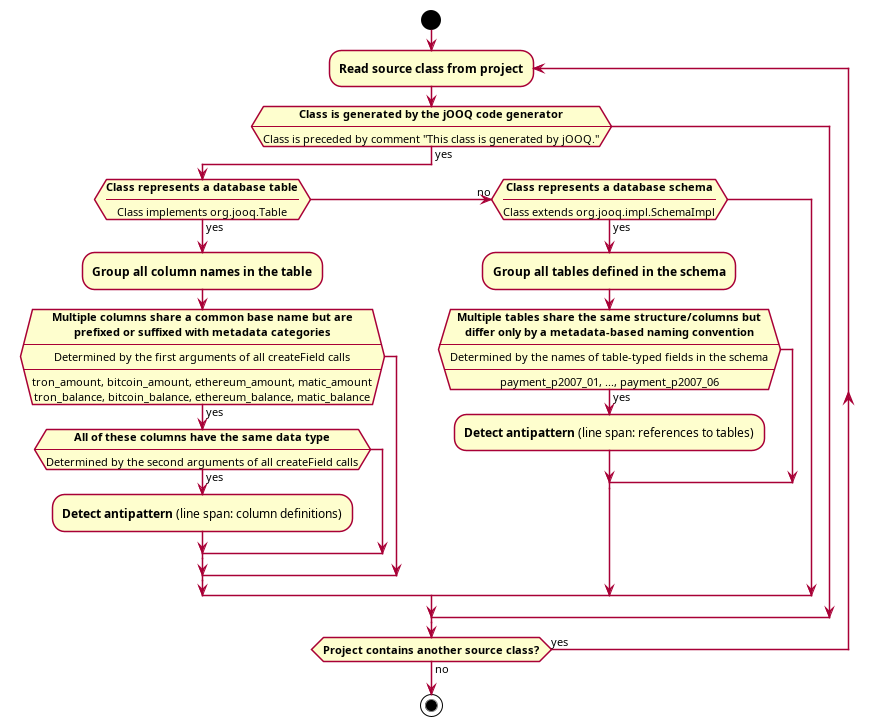

The diagram above was rendered by PlantUML. Its source (embedded in the PNG):
@startuml metadata-tribbles
skinparam shadowing false
skinparam ConditionEndStyle hline
skinparam defaultTextAlignment center
start

repeat :**Read source class from project**;
    if (**Class is generated by the jOOQ code generator**\n----\nClass is preceded by comment "This class is generated by jOOQ.") then (yes)
        if (**Class represents a database table**\n----\nClass implements org.jooq.Table) then (yes)
            :**Group all column names in the table**;
            if (**Multiple columns share a common base name but are**\n**prefixed or suffixed with metadata categories**\n----\nDetermined by the first arguments of all createField calls\n----\ntron_amount, bitcoin_amount, ethereum_amount, matic_amount\ntron_balance, bitcoin_balance, ethereum_balance, matic_balance) then (yes)
                if (**All of these columns have the same data type**\n----\nDetermined by the second arguments of all createField calls) then (yes)
                    :**Detect antipattern** (line span: column definitions);
                endif
            endif

        (no) elseif (**Class represents a database schema**\n----\nClass extends org.jooq.impl.SchemaImpl) then (yes)
            :**Group all tables defined in the schema**;
            if (**Multiple tables share the same structure/columns but**\n**differ only by a metadata-based naming convention**\n----\nDetermined by the names of table-typed fields in the schema\n----\npayment_p2007_01, ..., payment_p2007_06) then (yes)
                    :**Detect antipattern** (line span: references to tables);
            endif
        endif
    endif
repeat while (**Project contains another source class?**) is (yes) not (no)

stop
@enduml